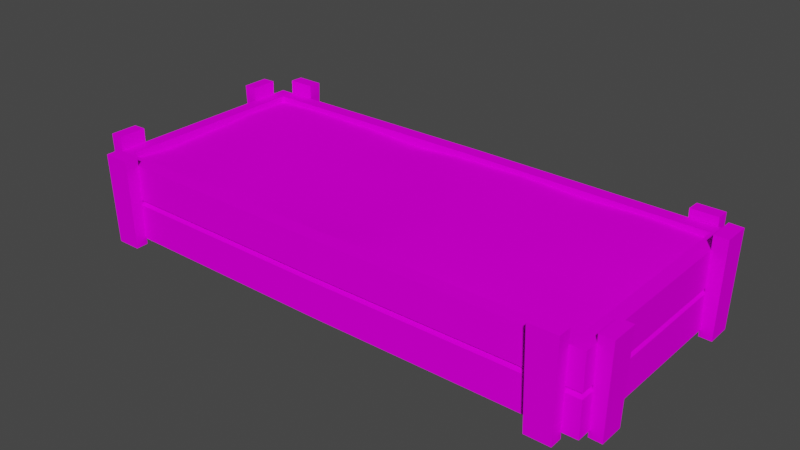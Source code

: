 # Source: prop-garden-bed.blend  (saved by Blender 3.6.11; exported with 4.5.12 LTS)
import bpy
from mathutils import Matrix  # noqa: F401  (used for matrix-valued properties, if any)

bpy.ops.wm.read_factory_settings(use_empty=True)
scene = bpy.context.scene
scene.name = 'Scene'

# ---- collections
col_collection = bpy.data.collections.new('Collection'); scene.collection.children.link(col_collection)

# ---- images (referenced by path relative to the original .blend; pixels are not part of the script)
import os
ASSET_DIR = os.environ.get("B2B_ASSET_DIR", "")  # directory of the original .blend (textures are referenced by path, not embedded)
HERE = os.path.dirname(os.path.abspath(__file__))  # packed textures are extracted next to this script under _unpacked/

def load_image(name, relpath, width, height, colorspace="sRGB"):
    """Load a texture the original file referenced (path relative to the .blend, or extracted next to this script)."""
    p = next((c for c in (os.path.join(HERE, relpath), os.path.join(ASSET_DIR, relpath)) if relpath and os.path.exists(c)), "")
    if p:
        img = bpy.data.images.load(p, check_existing=True)
        img.name = name
    else:  # same state as the original file: an image datablock whose file is absent (Cycles renders it pink)
        img = bpy.data.images.new(name, width, height)
        img.source = "FILE"
        img.filepath = "//" + (relpath or name)
    img.colorspace_settings.name = colorspace
    return img
img_dirt_png = load_image('dirt.png', 'dirt.png', 1024, 1024, 'sRGB')
img_wood_old_png = load_image('wood-old.png', 'wood-old.png', 1024, 1024, 'sRGB')
img_bark_end_old_1_png = load_image('bark-end-old-1.png', 'bark-end-old-1.png', 1024, 1024, 'sRGB')

# ---- materials (node trees are filled in below, after node groups)
mat_dirt = bpy.data.materials.new('dirt')
mat_dirt.alpha_threshold = 0.0
mat_dirt.use_backface_culling = True
mat_dirt.roughness = 0.5
mat_dirt.line_color = (0.0, 0.0, 0.0, 1.0)
mat_wood = bpy.data.materials.new('wood')
mat_wood.alpha_threshold = 0.0
mat_wood.use_backface_culling = True
mat_wood.roughness = 0.5
mat_wood.line_color = (0.0, 0.0, 0.0, 1.0)
mat_wood_ends = bpy.data.materials.new('wood ends')
mat_wood_ends.alpha_threshold = 0.0
mat_wood_ends.use_backface_culling = True
mat_wood_ends.roughness = 0.5
mat_wood_ends.line_color = (0.0, 0.0, 0.0, 1.0)

# ---- material node trees
mat_dirt.use_nodes = True; mat_dirt.node_tree.nodes.clear()
_N = mat_dirt.node_tree.nodes; _L = mat_dirt.node_tree.links
n0 = _N.new('ShaderNodeOutputMaterial'); n0.name = 'Material Output'; n0.location = (300, 300)
n1 = _N.new('ShaderNodeBsdfPrincipled'); n1.name = 'Principled BSDF'; n1.location = (10, 300)
n1.distribution = 'GGX'
n1.subsurface_method = 'RANDOM_WALK_SKIN'
n1.inputs[3].default_value = 1.45
n1.inputs[13].default_value = 0.0
n1.inputs[27].default_value = (0.0, 0.0, 0.0, 1.0)
n1.inputs[28].default_value = 1.0
n2 = _N.new('ShaderNodeTexImage'); n2.name = 'Image Texture'; n2.location = (-280, 280)
n2.image = img_dirt_png
_L.new(n1.outputs[0], n0.inputs[0])
_L.new(n2.outputs[0], n1.inputs[0])
n0.is_active_output = True
mat_wood.use_nodes = True; mat_wood.node_tree.nodes.clear()
_N = mat_wood.node_tree.nodes; _L = mat_wood.node_tree.links
n0 = _N.new('ShaderNodeOutputMaterial'); n0.name = 'Material Output'; n0.location = (300, 300)
n1 = _N.new('ShaderNodeBsdfPrincipled'); n1.name = 'Principled BSDF'; n1.location = (10, 300)
n1.distribution = 'GGX'
n1.subsurface_method = 'RANDOM_WALK_SKIN'
n1.inputs[3].default_value = 1.45
n1.inputs[13].default_value = 0.0
n1.inputs[27].default_value = (0.0, 0.0, 0.0, 1.0)
n1.inputs[28].default_value = 1.0
n2 = _N.new('ShaderNodeTexImage'); n2.name = 'Image Texture'; n2.location = (-280, 280)
n2.image = img_wood_old_png
_L.new(n1.outputs[0], n0.inputs[0])
_L.new(n2.outputs[0], n1.inputs[0])
n0.is_active_output = True
mat_wood_ends.use_nodes = True; mat_wood_ends.node_tree.nodes.clear()
_N = mat_wood_ends.node_tree.nodes; _L = mat_wood_ends.node_tree.links
n0 = _N.new('ShaderNodeOutputMaterial'); n0.name = 'Material Output'; n0.location = (300, 300)
n1 = _N.new('ShaderNodeBsdfPrincipled'); n1.name = 'Principled BSDF'; n1.location = (10, 300)
n1.distribution = 'GGX'
n1.subsurface_method = 'RANDOM_WALK_SKIN'
n1.inputs[3].default_value = 1.45
n1.inputs[13].default_value = 0.0
n1.inputs[27].default_value = (0.0, 0.0, 0.0, 1.0)
n1.inputs[28].default_value = 1.0
n2 = _N.new('ShaderNodeTexImage'); n2.name = 'Image Texture'; n2.location = (-280, 280)
n2.image = img_bark_end_old_1_png
_L.new(n1.outputs[0], n0.inputs[0])
_L.new(n2.outputs[0], n1.inputs[0])
n0.is_active_output = True

# ---- world
world_world = bpy.data.worlds.new('World'); scene.world = world_world
world_world.use_nodes = True; world_world.node_tree.nodes.clear()
_N = world_world.node_tree.nodes; _L = world_world.node_tree.links
n0 = _N.new('ShaderNodeOutputWorld'); n0.name = 'World Output'; n0.location = (300, 300)
n1 = _N.new('ShaderNodeBackground'); n1.name = 'Background'; n1.location = (10, 300)
n1.inputs[0].default_value = (0.05088, 0.05088, 0.05088, 1.0)
_L.new(n1.outputs[0], n0.inputs[0])
n0.is_active_output = True
world_world.color = (0.05088, 0.05088, 0.05088)
world_world.use_sun_shadow = False
world_world.sun_shadow_jitter_overblur = 0.0

# ---- meshes
me_prop_garden_bed = bpy.data.meshes.new('prop-garden-bed')
me_prop_garden_bed.from_pydata([(-1.819, -0.7481, 0.2364), (1.809, -0.7518, 0.2383), (-1.819, 0.7531, 0.226), (1.809, 0.7536, 0.23), (-1.9, -0.834, -0.275), (-1.9, -0.834, 0.275), (-1.8, -0.734, 0.05), (-1.8, -0.734, 0.275), (1.9, -0.8377, -0.275), (1.9, -0.8377, 0.275), (1.8, -0.7377, 0.05), (1.8, -0.7377, 0.275), (-1.9, 0.8324, -0.275), (-1.9, 0.8324, 0.275), (-1.8, 0.7324, 0.05), (-1.8, 0.7324, 0.275), (1.9, 0.8329, -0.275), (1.9, 0.8329, 0.275), (1.8, 0.7329, 0.05), (1.8, 0.7329, 0.275), (-1.9, -0.834, -0.02026), (-1.9, -0.834, 0.02026), (-1.878, -0.8124, 0.0), (1.9, -0.8377, 0.02026), (1.9, -0.8377, -0.02026), (1.878, -0.8161, 0.0), (-1.9, 0.8324, 0.02026), (-1.9, 0.8324, -0.02026), (-1.878, 0.8108, 0.0), (1.9, 0.8329, -0.02026), (1.9, 0.8329, 0.02026), (1.878, 0.8113, 0.0), (-1.819, 0.03962, 0.2195), (-0.04996, -0.7641, 0.2539), (1.809, 0.01082, 0.2099), (-0.008467, 0.7707, 0.2335), (0.01519, -0.01664, 0.2533), (0.9106, -0.7641, 0.2302), (0.934, 0.7707, 0.2285), (0.9181, -0.002554, 0.2289), (-0.9129, 0.7707, 0.2324), (-0.9005, -0.7641, 0.2334), (-0.9263, 0.03497, 0.2252), (-1.819, -0.4322, 0.2096), (1.372, -0.7641, 0.2177), (1.809, 0.3682, 0.2378), (-1.41, 0.7707, 0.2404), (-1.819, 0.3404, 0.2367), (-0.4269, -0.7641, 0.2378), (1.809, -0.3627, 0.2066), (0.4471, 0.7707, 0.2445), (0.02308, 0.3782, 0.2208), (0.06478, -0.4575, 0.2389), (-1.372, -0.007009, 0.2378), (0.4584, -0.0005571, 0.2353), (0.3997, -0.7641, 0.2517), (1.358, 0.7707, 0.2432), (1.405, -0.01958, 0.2289), (0.9111, -0.3873, 0.2337), (0.8749, 0.3394, 0.2297), (-0.42, 0.7707, 0.2081), (-1.316, -0.7641, 0.2453), (-0.4618, -0.01474, 0.2231), (-0.9005, -0.3544, 0.2396), (-0.9059, 0.375, 0.229), (-1.418, 0.376, 0.2253), (-1.372, -0.4201, 0.2235), (0.4556, 0.3849, 0.2331), (0.5114, -0.3274, 0.2522), (1.368, -0.3861, 0.2331), (-0.4251, -0.4231, 0.2061), (-0.3926, 0.4305, 0.2379), (1.428, 0.3457, 0.249), (1.61, -0.9212, -0.3261), (1.6, -0.939, 0.3736), (1.61, -0.8314, -0.3238), (1.6, -0.839, 0.3762), (1.79, -0.9212, -0.3261), (1.8, -0.939, 0.3736), (1.79, -0.8314, -0.3238), (1.8, -0.839, 0.3762), (-1.79, -0.9174, -0.3261), (-1.799, -0.934, 0.3379), (-1.79, -0.8276, -0.3238), (-1.799, -0.8348, 0.3404), (-1.61, -0.9174, -0.3261), (-1.601, -0.934, 0.3379), (-1.61, -0.8276, -0.3238), (-1.601, -0.8348, 0.3404), (1.61, 0.9227, -0.3259), (1.601, 0.9368, 0.3351), (1.61, 0.8329, -0.324), (1.601, 0.8376, 0.3372), (1.79, 0.9227, -0.3259), (1.799, 0.9368, 0.3351), (1.79, 0.8329, -0.324), (1.799, 0.8376, 0.3372), (-1.79, 0.9222, -0.3259), (-1.8, 0.9375, 0.3739), (-1.79, 0.8324, -0.324), (-1.8, 0.8375, 0.376), (-1.61, 0.9222, -0.3259), (-1.6, 0.9375, 0.3739), (-1.61, 0.8324, -0.324), (-1.6, 0.8375, 0.376), (1.982, 0.5431, -0.3261), (2.0, 0.5329, 0.3736), (1.892, 0.5431, -0.3238), (1.9, 0.5329, 0.3762), (1.982, 0.7228, -0.3261), (2.0, 0.7329, 0.3736), (1.892, 0.7228, -0.3238), (1.9, 0.7329, 0.3762), (1.982, -0.7276, -0.3261), (1.998, -0.7368, 0.3281), (1.892, -0.7276, -0.3238), (1.899, -0.7368, 0.3306), (1.982, -0.5479, -0.3261), (1.998, -0.5387, 0.3281), (1.892, -0.5479, -0.3238), (1.899, -0.5387, 0.3306), (-1.982, -0.5442, -0.3261), (-2.0, -0.534, 0.3736), (-1.892, -0.5442, -0.3238), (-1.9, -0.534, 0.3762), (-1.982, -0.7238, -0.3261), (-2.0, -0.734, 0.3736), (-1.892, -0.7238, -0.3238), (-1.9, -0.734, 0.3762), (-1.982, 0.7222, -0.3261), (-2.0, 0.7324, 0.3736), (-1.892, 0.7222, -0.3238), (-1.9, 0.7324, 0.3762), (-1.982, 0.5426, -0.3261), (-2.0, 0.5324, 0.3736), (-1.892, 0.5426, -0.3238), (-1.9, 0.5324, 0.3762), (0.0, 0.75, 0.05), (0.0, 0.75, 0.275), (0.0, 0.85, -0.275), (0.0, 0.85, 0.275), (0.0, 0.85, 0.02026), (0.0, 0.8284, 0.0), (0.0, 0.85, -0.02026), (0.0, -0.75, 0.05), (0.0, -0.75, 0.275), (0.0, -0.85, -0.275), (0.0, -0.85, 0.275), (0.0, -0.85, 0.02026), (0.0, -0.8284, 0.0), (0.0, -0.85, -0.02026)], [], [(72, 45, 3, 56), (139, 12, 27, 143), (144, 145, 11, 10), (137, 18, 19, 138), (16, 29, 24, 8), (145, 7, 5, 147), (138, 140, 13, 15), (141, 26, 13, 140), (17, 19, 11, 9), (19, 18, 10, 11), (14, 15, 7, 6), (15, 13, 5, 7), (148, 147, 5, 21), (146, 150, 20, 4), (30, 17, 9, 23), (27, 12, 4, 20), (27, 20, 22, 28), (28, 22, 21, 26), (30, 23, 25, 31), (31, 25, 24, 29), (148, 21, 22, 149), (149, 22, 20, 150), (141, 30, 31, 142), (142, 31, 29, 143), (13, 26, 21, 5), (71, 51, 35, 60), (70, 52, 36, 62), (69, 49, 34, 57), (68, 58, 39, 54), (67, 59, 38, 50), (66, 63, 42, 53), (65, 64, 40, 46), (47, 65, 46, 2), (32, 53, 65, 47), (53, 42, 64, 65), (43, 66, 53, 32), (0, 61, 66, 43), (61, 41, 63, 66), (51, 67, 50, 35), (36, 54, 67, 51), (54, 39, 59, 67), (52, 68, 54, 36), (33, 55, 68, 52), (55, 37, 58, 68), (58, 69, 57, 39), (37, 44, 69, 58), (44, 1, 49, 69), (63, 70, 62, 42), (41, 48, 70, 63), (48, 33, 52, 70), (64, 71, 60, 40), (42, 62, 71, 64), (62, 36, 51, 71), (59, 72, 56, 38), (39, 57, 72, 59), (57, 34, 45, 72), (73, 74, 76, 75), (75, 76, 80, 79), (79, 80, 78, 77), (77, 78, 74, 73), (80, 76, 74, 78), (81, 82, 84, 83), (83, 84, 88, 87), (87, 88, 86, 85), (85, 86, 82, 81), (88, 84, 82, 86), (89, 91, 92, 90), (91, 95, 96, 92), (95, 93, 94, 96), (93, 89, 90, 94), (96, 94, 90, 92), (97, 99, 100, 98), (99, 103, 104, 100), (103, 101, 102, 104), (101, 97, 98, 102), (104, 102, 98, 100), (105, 106, 108, 107), (107, 108, 112, 111), (111, 112, 110, 109), (109, 110, 106, 105), (112, 108, 106, 110), (113, 114, 116, 115), (115, 116, 120, 119), (119, 120, 118, 117), (117, 118, 114, 113), (120, 116, 114, 118), (121, 122, 124, 123), (123, 124, 128, 127), (127, 128, 126, 125), (125, 126, 122, 121), (128, 124, 122, 126), (129, 130, 132, 131), (131, 132, 136, 135), (135, 136, 134, 133), (133, 134, 130, 129), (136, 132, 130, 134), (28, 142, 143, 27), (26, 141, 142, 28), (30, 141, 140, 17), (19, 17, 140, 138), (14, 137, 138, 15), (16, 139, 143, 29), (25, 149, 150, 24), (23, 148, 149, 25), (8, 24, 150, 146), (23, 9, 147, 148), (11, 145, 147, 9), (6, 7, 145, 144)])
me_prop_garden_bed.polygons.foreach_set('use_smooth', [1, 0, 0, 0, 0, 0, 0, 0, 0, 0, 0, 0, 0, 0, 0, 0, 0, 0, 0, 0, 0, 0, 0, 0, 0, 1, 1, 1, 1, 1, 1, 1, 1, 1, 1, 1, 1, 1, 1, 1, 1, 1, 1, 1, 1, 1, 1, 1, 1, 1, 1, 1, 1, 1, 1, 1, 0, 0, 0, 0, 0, 0, 0, 0, 0, 0, 0, 0, 0, 0, 0, 0, 0, 0, 0, 0, 0, 0, 0, 0, 0, 0, 0, 0, 0, 0, 0, 0, 0, 0, 0, 0, 0, 0, 0, 0, 0, 0, 0, 0, 0, 0, 0, 0, 0, 0, 0, 0])
me_prop_garden_bed.polygons.foreach_set('material_index', [0, 1, 1, 1, 1, 1, 1, 1, 1, 1, 1, 1, 1, 1, 1, 1, 1, 1, 1, 1, 1, 1, 1, 1, 1, 0, 0, 0, 0, 0, 0, 0, 0, 0, 0, 0, 0, 0, 0, 0, 0, 0, 0, 0, 0, 0, 0, 0, 0, 0, 0, 0, 0, 0, 0, 0, 1, 1, 1, 1, 2, 1, 1, 1, 1, 2, 1, 1, 1, 1, 2, 1, 1, 1, 1, 2, 1, 1, 1, 1, 2, 1, 1, 1, 1, 2, 1, 1, 1, 1, 2, 1, 1, 1, 1, 2, 1, 1, 1, 1, 1, 1, 1, 1, 1, 1, 1, 1])
_uv = me_prop_garden_bed.uv_layers.new(name='UVMap')
_uv.uv.foreach_set('vector', [0.7375, 0.9451, 0.731, 1.057, 0.6147, 1.057, 0.6148, 0.9246, 0.4816, 0.6271, 0.4816, 1.176, 0.4369, 1.176, 0.4369, 0.6271, 0.7507, 0.5982, 0.7145, 0.5982, 0.7145, 0.07798, 0.7507, 0.07798, 0.7513, 0.5982, 0.7513, 0.07798, 0.7875, 0.07798, 0.7875, 0.5982, 0.7881, 0.07798, 0.8329, 0.07798, 0.8329, 0.5693, 0.7881, 0.5693, 0.6474, 0.6271, 0.6474, 1.147, 0.6185, 1.176, 0.6185, 0.6271, 0.6769, 0.6271, 0.648, 0.6271, 0.648, 0.07798, 0.6769, 0.1069, 0.527, 0.6271, 0.527, 1.176, 0.4823, 1.176, 0.4823, 0.6271, 0.9993, 0.07798, 1.028, 0.1069, 1.028, 0.5404, 0.9993, 0.5693, 1.066, 0.07798, 1.102, 0.07798, 1.102, 0.5115, 1.066, 0.5115, 1.103, 0.07798, 1.139, 0.07798, 1.139, 0.5115, 1.103, 0.5115, 0.9697, 0.1069, 0.9986, 0.07798, 0.9986, 0.5693, 0.9697, 0.5404, 0.5277, 0.6271, 0.5724, 0.6271, 0.5724, 1.176, 0.5277, 1.176, 0.5731, 0.6271, 0.6178, 0.6271, 0.6178, 1.176, 0.5731, 1.176, 0.8335, 0.07798, 0.8782, 0.07798, 0.8782, 0.5693, 0.8335, 0.5693, 0.8789, 0.07798, 0.9236, 0.07798, 0.9236, 0.5693, 0.8789, 0.5693, 1.047, 0.07798, 1.047, 0.5693, 1.038, 0.5631, 1.038, 0.08422, 1.056, 0.08422, 1.056, 0.5631, 1.047, 0.5693, 1.047, 0.07798, 1.057, 0.5693, 1.057, 0.07798, 1.065, 0.08422, 1.065, 0.5631, 1.037, 0.08422, 1.037, 0.5631, 1.029, 0.5693, 1.029, 0.07798, 0.6868, 0.6271, 0.6868, 0.07798, 0.6954, 0.08422, 0.6954, 0.6271, 0.7046, 0.6271, 0.7046, 1.17, 0.6961, 1.176, 0.6961, 0.6271, 0.6862, 0.6271, 0.6862, 1.176, 0.6776, 1.17, 0.6776, 0.6271, 0.7139, 0.6271, 0.7139, 1.17, 0.7053, 1.176, 0.7053, 0.6271, 0.9243, 0.07798, 0.969, 0.07798, 0.969, 0.5693, 0.9243, 0.5693, 0.7132, 0.4114, 0.7282, 0.5334, 0.6149, 0.524, 0.6145, 0.4032, 0.9598, 0.4017, 0.9698, 0.5453, 0.8424, 0.5309, 0.8419, 0.3909, 0.9492, 0.9277, 0.9423, 1.057, 0.8345, 1.057, 0.8432, 0.9385, 0.9321, 0.6763, 0.9494, 0.7936, 0.8382, 0.7957, 0.8376, 0.6608, 0.7262, 0.6601, 0.7394, 0.783, 0.6148, 0.8003, 0.6148, 0.6576, 0.959, 0.1242, 0.94, 0.2623, 0.8275, 0.2548, 0.8397, 0.1241, 0.7291, 0.1107, 0.7293, 0.2608, 0.6151, 0.2587, 0.615, 0.113, 0.7393, -0.006804, 0.7291, 0.1107, 0.615, 0.113, 0.6151, -0.00671, 0.8262, -0.006713, 0.8397, 0.1241, 0.7291, 0.1107, 0.7393, -0.006804, 0.8397, 0.1241, 0.8275, 0.2548, 0.7293, 0.2608, 0.7291, 0.1107, 0.9625, -0.006804, 0.959, 0.1242, 0.8397, 0.1241, 0.8262, -0.006713, 1.059, -0.00654, 1.058, 0.1407, 0.959, 0.1242, 0.9625, -0.006804, 1.058, 0.1407, 1.058, 0.2626, 0.94, 0.2623, 0.959, 0.1242, 0.7282, 0.5334, 0.7262, 0.6601, 0.6148, 0.6576, 0.6149, 0.524, 0.8424, 0.5309, 0.8376, 0.6608, 0.7262, 0.6601, 0.7282, 0.5334, 0.8376, 0.6608, 0.8382, 0.7957, 0.7394, 0.783, 0.7262, 0.6601, 0.9698, 0.5453, 0.9321, 0.6763, 0.8376, 0.6608, 0.8424, 0.5309, 1.058, 0.5118, 1.058, 0.6436, 0.9321, 0.6763, 0.9698, 0.5453, 1.058, 0.6436, 1.058, 0.7934, 0.9494, 0.7936, 0.9321, 0.6763, 0.9494, 0.7936, 0.9492, 0.9277, 0.8432, 0.9385, 0.8382, 0.7957, 1.058, 0.7934, 1.058, 0.9286, 0.9492, 0.9277, 0.9494, 0.7936, 1.058, 0.9286, 1.059, 1.057, 0.9423, 1.057, 0.9492, 0.9277, 0.94, 0.2623, 0.9598, 0.4017, 0.8419, 0.3909, 0.8275, 0.2548, 1.058, 0.2626, 1.058, 0.4013, 0.9598, 0.4017, 0.94, 0.2623, 1.058, 0.4013, 1.058, 0.5118, 0.9698, 0.5453, 0.9598, 0.4017, 0.7293, 0.2608, 0.7132, 0.4114, 0.6145, 0.4032, 0.6151, 0.2587, 0.8275, 0.2548, 0.8419, 0.3909, 0.7132, 0.4114, 0.7293, 0.2608, 0.8419, 0.3909, 0.8424, 0.5309, 0.7282, 0.5334, 0.7132, 0.4114, 0.7394, 0.783, 0.7375, 0.9451, 0.6148, 0.9246, 0.6148, 0.8003, 0.8382, 0.7957, 0.8432, 0.9385, 0.7375, 0.9451, 0.7394, 0.783, 0.8432, 0.9385, 0.8345, 1.057, 0.731, 1.057, 0.7375, 0.9451, 0.8004, 0.6796, 0.8024, 0.8746, 0.7634, 0.8746, 0.7654, 0.6796, 0.5997, 0.2882, 0.6037, 0.4831, 0.5257, 0.4831, 0.5297, 0.2882, 0.6812, 0.6796, 0.6832, 0.8746, 0.6442, 0.8746, 0.6462, 0.6796, 0.4422, 0.2882, 0.4462, 0.4831, 0.3682, 0.4831, 0.3722, 0.2882, 0.2638, 0.6611, 0.1617, 0.7098, 0.1374, 0.6587, 0.2395, 0.6101, 0.8402, 0.6796, 0.842, 0.8606, 0.8033, 0.8606, 0.8051, 0.6796, 0.3635, 0.2882, 0.3672, 0.4692, 0.2898, 0.4692, 0.2935, 0.2882, 0.7209, 0.6796, 0.7228, 0.8606, 0.6841, 0.8606, 0.6859, 0.6796, 0.521, 0.2882, 0.5246, 0.4692, 0.4472, 0.4692, 0.4509, 0.2882, 0.3755, 0.7918, 0.3755, 0.904, 0.3193, 0.904, 0.3193, 0.7918, 0.6064, 0.6796, 0.6414, 0.6796, 0.6433, 0.8594, 0.6046, 0.8594, 0.7659, 0.2882, 0.8359, 0.2882, 0.8395, 0.468, 0.7622, 0.468, 0.7256, 0.6796, 0.7607, 0.6796, 0.7625, 0.8594, 0.7238, 0.8594, 0.5297, 0.4839, 0.5997, 0.4839, 0.6034, 0.6637, 0.526, 0.6637, 0.7875, 0.6304, 0.8009, 0.685, 0.6918, 0.7118, 0.6783, 0.6572, 0.5667, 0.6796, 0.6017, 0.6796, 0.6037, 0.8746, 0.5647, 0.8746, 0.4509, 0.4839, 0.521, 0.4839, 0.5249, 0.6788, 0.447, 0.6788, 0.8426, 0.2882, 0.8776, 0.2882, 0.8796, 0.4832, 0.8406, 0.4832, 0.6084, 0.2882, 0.6784, 0.2882, 0.6824, 0.4831, 0.6044, 0.4831, 0.6583, 0.7641, 0.6978, 0.7235, 0.7791, 0.8023, 0.7397, 0.843, 0.9174, 0.2882, 0.9193, 0.4832, 0.8804, 0.4832, 0.8823, 0.2882, 0.7572, 0.2882, 0.7611, 0.4831, 0.6832, 0.4831, 0.6871, 0.2882, 0.9571, 0.2882, 0.9591, 0.4832, 0.9201, 0.4832, 0.9221, 0.2882, 0.4422, 0.4839, 0.4462, 0.6788, 0.3682, 0.6788, 0.3722, 0.4839, 0.2886, 0.7132, 0.1865, 0.7618, 0.1622, 0.7108, 0.2643, 0.6621, 0.9197, 0.6796, 0.9215, 0.8568, 0.8828, 0.8568, 0.8846, 0.6796, 0.7572, 0.4839, 0.7608, 0.6611, 0.6835, 0.6611, 0.6871, 0.4839, 0.9594, 0.6796, 0.9612, 0.8568, 0.9226, 0.8568, 0.9244, 0.6796, 0.6784, 0.4839, 0.682, 0.6611, 0.6048, 0.6611, 0.6084, 0.4839, 0.787, 0.6289, 0.678, 0.6557, 0.6646, 0.6012, 0.7736, 0.5744, 0.9969, 0.2882, 0.9988, 0.4832, 0.9599, 0.4832, 0.9618, 0.2882, 0.3635, 0.6796, 0.3675, 0.8745, 0.2895, 0.8745, 0.2935, 0.6796, 0.484, 0.6796, 0.4859, 0.8746, 0.447, 0.8746, 0.4489, 0.6796, 0.3635, 0.4839, 0.3675, 0.6788, 0.2895, 0.6788, 0.2935, 0.4839, 0.6995, 0.8845, 0.6181, 0.8056, 0.6576, 0.7649, 0.7389, 0.8438, 0.8799, 0.6796, 0.8819, 0.8746, 0.8429, 0.8746, 0.8449, 0.6796, 0.4422, 0.6796, 0.4462, 0.8745, 0.3682, 0.8745, 0.3722, 0.6796, 0.5237, 0.6796, 0.5257, 0.8746, 0.4867, 0.8746, 0.4887, 0.6796, 0.8359, 0.4839, 0.8399, 0.6788, 0.7619, 0.6788, 0.7659, 0.4839, 0.206, 0.9044, 0.206, 0.7913, 0.2626, 0.7913, 0.2626, 0.9044, 0.7139, 0.08422, 0.7139, 0.6271, 0.7053, 0.6271, 0.7053, 0.07798, 0.6862, 0.07798, 0.6862, 0.6271, 0.6776, 0.6271, 0.6776, 0.08422, 0.527, 0.07798, 0.527, 0.6271, 0.4823, 0.6271, 0.4823, 0.07798, 0.6769, 1.147, 0.648, 1.176, 0.648, 0.6271, 0.6769, 0.6271, 0.7513, 1.118, 0.7513, 0.5982, 0.7875, 0.5982, 0.7875, 1.118, 0.4816, 0.07798, 0.4816, 0.6271, 0.4369, 0.6271, 0.4369, 0.07798, 0.7046, 0.08422, 0.7046, 0.6271, 0.6961, 0.6271, 0.6961, 0.07798, 0.6868, 1.176, 0.6868, 0.6271, 0.6954, 0.6271, 0.6954, 1.17, 0.5731, 0.07798, 0.6178, 0.07798, 0.6178, 0.6271, 0.5731, 0.6271, 0.5277, 0.07798, 0.5724, 0.07798, 0.5724, 0.6271, 0.5277, 0.6271, 0.6474, 0.1069, 0.6474, 0.6271, 0.6185, 0.6271, 0.6185, 0.07798, 0.7507, 1.118, 0.7145, 1.118, 0.7145, 0.5982, 0.7507, 0.5982])
me_prop_garden_bed.materials.append(mat_dirt)
me_prop_garden_bed.materials.append(mat_wood)
me_prop_garden_bed.materials.append(mat_wood_ends)
me_prop_garden_bed.update()

# ---- objects
ob_prop_garden_bed = bpy.data.objects.new('prop-garden-bed', me_prop_garden_bed)

# ---- transforms, parenting, visibility, modifiers, constraints
ob_prop_garden_bed.location = (0.0, 0.0, 0.0)

# ---- collection membership
col_collection.objects.link(ob_prop_garden_bed)

# ---- scene / render settings (as saved in the file)
scene.frame_start = 1; scene.frame_end = 250; scene.frame_set(1)
scene.render.engine = 'CYCLES'
scene.render.fps = 30
scene.cycles.sampling_pattern = 'TABULATED_SOBOL'
scene.cycles.bake_type = 'DIFFUSE'
scene.view_settings.view_transform = 'Filmic'
bpy.context.view_layer.update()

# ---- added for rendering (the .blend has no active camera and no usable light): camera, sun
cam_auto = bpy.data.cameras.new('AutoCamera')
cam_auto.lens = 50.0
cam_auto.sensor_width = 36.0
cam_auto.clip_end = 1000.0
ob_auto_camera = bpy.data.objects.new('AutoCamera', cam_auto)
scene.collection.objects.link(ob_auto_camera)
ob_auto_camera.location = (4.13917, -4.96776, 3.3364)
ob_auto_camera.rotation_euler = (1.09748, -7.21219e-08, 0.694738)
scene.camera = ob_auto_camera
light_auto_sun = bpy.data.lights.new('AutoSun', 'SUN')
light_auto_sun.energy = 3.0
light_auto_sun.angle = 0.0523599
ob_auto_sun = bpy.data.objects.new('AutoSun', light_auto_sun)
scene.collection.objects.link(ob_auto_sun)
ob_auto_sun.rotation_euler = (0.872665, 0.174533, 0.523599)
bpy.context.view_layer.update()

